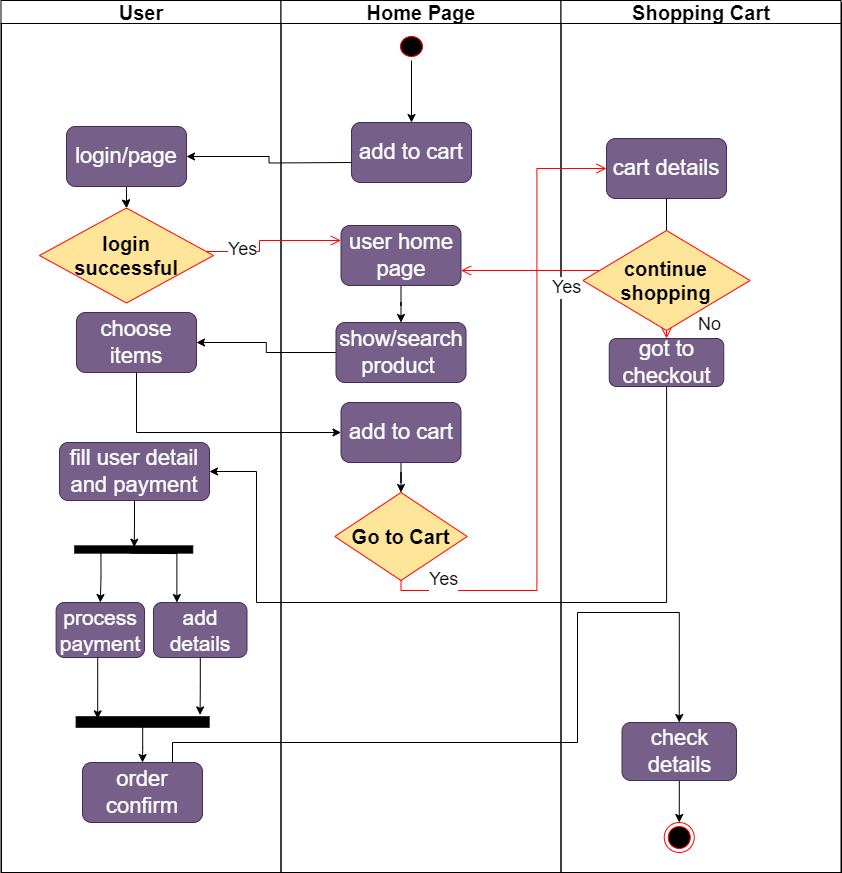

The diagram above was exported from draw.io. Its source (the exported page's mxGraphModel, read from the mxfile embedded in the PNG):
<mxGraphModel dx="1050" dy="621" grid="1" gridSize="10" guides="1" tooltips="1" connect="1" arrows="1" fold="1" page="1" pageScale="1" pageWidth="1169" pageHeight="826" background="none" math="0" shadow="0">
  <root>
    <mxCell id="0" />
    <mxCell id="1" parent="0" />
    <mxCell id="eKxqPP2gmNlQkeJI17XA-38" value="" style="rounded=0;whiteSpace=wrap;html=1;" parent="1" vertex="1">
      <mxGeometry x="165" y="130" width="840" height="870" as="geometry" />
    </mxCell>
    <mxCell id="2" value="User" style="swimlane;whiteSpace=wrap;startSize=23;fontSize=20;" parent="1" vertex="1">
      <mxGeometry x="164.5" y="128" width="280" height="872" as="geometry" />
    </mxCell>
    <mxCell id="QOTwORcm9DZtSZpwfFPL-65" style="edgeStyle=orthogonalEdgeStyle;rounded=0;orthogonalLoop=1;jettySize=auto;html=1;" parent="2" source="QOTwORcm9DZtSZpwfFPL-51" target="QOTwORcm9DZtSZpwfFPL-61" edge="1">
      <mxGeometry relative="1" as="geometry" />
    </mxCell>
    <mxCell id="iI8LqmqyHN6j2cK2kb-S-47" value="" style="edgeStyle=orthogonalEdgeStyle;rounded=0;orthogonalLoop=1;jettySize=auto;html=1;" parent="2" source="QOTwORcm9DZtSZpwfFPL-51" target="QOTwORcm9DZtSZpwfFPL-61" edge="1">
      <mxGeometry relative="1" as="geometry" />
    </mxCell>
    <mxCell id="QOTwORcm9DZtSZpwfFPL-51" value="login/page" style="rounded=1;whiteSpace=wrap;html=1;fontSize=22;fillColor=#76608a;fontColor=#ffffff;strokeColor=#432D57;" parent="2" vertex="1">
      <mxGeometry x="65.5" y="126" width="120" height="60" as="geometry" />
    </mxCell>
    <mxCell id="QOTwORcm9DZtSZpwfFPL-61" value="login &lt;br style=&quot;font-size: 20px;&quot;&gt;successful" style="rhombus;whiteSpace=wrap;html=1;fontColor=#000000;fillColor=#FFE599;strokeColor=#ff0000;fontSize=20;fontStyle=1" parent="2" vertex="1">
      <mxGeometry x="38.47" y="207.5" width="174.06" height="95" as="geometry" />
    </mxCell>
    <mxCell id="QOTwORcm9DZtSZpwfFPL-77" value="choose items" style="rounded=1;whiteSpace=wrap;html=1;fontSize=22;fillColor=#76608a;fontColor=#ffffff;strokeColor=#432D57;" parent="2" vertex="1">
      <mxGeometry x="75.5" y="312" width="120" height="60" as="geometry" />
    </mxCell>
    <mxCell id="QOTwORcm9DZtSZpwfFPL-72" value="fill user detail and payment" style="rounded=1;whiteSpace=wrap;html=1;fontSize=22;fillColor=#76608a;fontColor=#ffffff;strokeColor=#432D57;" parent="2" vertex="1">
      <mxGeometry x="58.5" y="442" width="150" height="58" as="geometry" />
    </mxCell>
    <mxCell id="iI8LqmqyHN6j2cK2kb-S-56" style="edgeStyle=orthogonalEdgeStyle;rounded=0;orthogonalLoop=1;jettySize=auto;html=1;entryX=0.5;entryY=0;entryDx=0;entryDy=0;exitX=0.944;exitY=0.778;exitDx=0;exitDy=0;exitPerimeter=0;" parent="2" source="iI8LqmqyHN6j2cK2kb-S-40" target="iI8LqmqyHN6j2cK2kb-S-54" edge="1">
      <mxGeometry relative="1" as="geometry" />
    </mxCell>
    <mxCell id="iI8LqmqyHN6j2cK2kb-S-58" style="edgeStyle=orthogonalEdgeStyle;rounded=0;orthogonalLoop=1;jettySize=auto;html=1;entryX=0.25;entryY=0;entryDx=0;entryDy=0;" parent="2" target="iI8LqmqyHN6j2cK2kb-S-57" edge="1">
      <mxGeometry relative="1" as="geometry">
        <mxPoint x="129.13333333333327" y="552.6250000000002" as="sourcePoint" />
        <mxPoint x="184.05" y="643" as="targetPoint" />
      </mxGeometry>
    </mxCell>
    <mxCell id="iI8LqmqyHN6j2cK2kb-S-40" value="" style="html=1;points=[];perimeter=orthogonalPerimeter;fillColor=strokeColor;rotation=90;" parent="2" vertex="1">
      <mxGeometry x="129.13" y="490" width="7.25" height="118" as="geometry" />
    </mxCell>
    <mxCell id="iI8LqmqyHN6j2cK2kb-S-42" style="edgeStyle=orthogonalEdgeStyle;rounded=0;orthogonalLoop=1;jettySize=auto;html=1;entryX=0.178;entryY=0.496;entryDx=0;entryDy=0;entryPerimeter=0;" parent="2" source="QOTwORcm9DZtSZpwfFPL-72" target="iI8LqmqyHN6j2cK2kb-S-40" edge="1">
      <mxGeometry relative="1" as="geometry" />
    </mxCell>
    <mxCell id="iI8LqmqyHN6j2cK2kb-S-54" value="process payment" style="rounded=1;whiteSpace=wrap;html=1;fontSize=21;fillColor=#76608a;fontColor=#ffffff;strokeColor=#432D57;" parent="2" vertex="1">
      <mxGeometry x="55.12" y="602" width="88.38" height="55" as="geometry" />
    </mxCell>
    <mxCell id="iI8LqmqyHN6j2cK2kb-S-57" value="add details" style="rounded=1;whiteSpace=wrap;html=1;fontSize=21;fillColor=#76608a;fontColor=#ffffff;strokeColor=#432D57;" parent="2" vertex="1">
      <mxGeometry x="152.5" y="602" width="93.5" height="55" as="geometry" />
    </mxCell>
    <mxCell id="iI8LqmqyHN6j2cK2kb-S-70" style="edgeStyle=orthogonalEdgeStyle;rounded=0;orthogonalLoop=1;jettySize=auto;html=1;entryX=0.5;entryY=0;entryDx=0;entryDy=0;" parent="2" source="iI8LqmqyHN6j2cK2kb-S-60" target="iI8LqmqyHN6j2cK2kb-S-68" edge="1">
      <mxGeometry relative="1" as="geometry" />
    </mxCell>
    <mxCell id="iI8LqmqyHN6j2cK2kb-S-60" value="" style="html=1;points=[];perimeter=orthogonalPerimeter;fillColor=strokeColor;rotation=90;" parent="2" vertex="1">
      <mxGeometry x="136.38" y="655" width="10.5" height="133" as="geometry" />
    </mxCell>
    <mxCell id="iI8LqmqyHN6j2cK2kb-S-63" style="edgeStyle=orthogonalEdgeStyle;rounded=0;orthogonalLoop=1;jettySize=auto;html=1;entryX=0.205;entryY=0.838;entryDx=0;entryDy=0;entryPerimeter=0;" parent="2" source="iI8LqmqyHN6j2cK2kb-S-54" target="iI8LqmqyHN6j2cK2kb-S-60" edge="1">
      <mxGeometry relative="1" as="geometry">
        <mxPoint x="98.5" y="712" as="targetPoint" />
        <Array as="points">
          <mxPoint x="96" y="686" />
        </Array>
      </mxGeometry>
    </mxCell>
    <mxCell id="iI8LqmqyHN6j2cK2kb-S-68" value="order confirm" style="rounded=1;whiteSpace=wrap;html=1;fontSize=22;fillColor=#76608a;fontColor=#ffffff;strokeColor=#432D57;" parent="2" vertex="1">
      <mxGeometry x="81.5" y="762" width="120" height="60" as="geometry" />
    </mxCell>
    <mxCell id="TQZjG1YzhpZerAlek5KB-39" style="edgeStyle=orthogonalEdgeStyle;rounded=0;orthogonalLoop=1;jettySize=auto;html=1;entryX=-0.176;entryY=0.068;entryDx=0;entryDy=0;entryPerimeter=0;" edge="1" parent="2" source="iI8LqmqyHN6j2cK2kb-S-57" target="iI8LqmqyHN6j2cK2kb-S-60">
      <mxGeometry relative="1" as="geometry" />
    </mxCell>
    <mxCell id="3" value="Home Page" style="swimlane;whiteSpace=wrap;fontSize=20;startSize=23;" parent="1" vertex="1">
      <mxGeometry x="444.5" y="128" width="280" height="872" as="geometry">
        <mxRectangle x="444.5" y="128" width="120" height="30" as="alternateBounds" />
      </mxGeometry>
    </mxCell>
    <mxCell id="iI8LqmqyHN6j2cK2kb-S-49" style="edgeStyle=orthogonalEdgeStyle;rounded=0;orthogonalLoop=1;jettySize=auto;html=1;entryX=0.5;entryY=0;entryDx=0;entryDy=0;" parent="3" source="13" target="iI8LqmqyHN6j2cK2kb-S-50" edge="1">
      <mxGeometry relative="1" as="geometry">
        <mxPoint x="130.5" y="112" as="targetPoint" />
      </mxGeometry>
    </mxCell>
    <mxCell id="13" value="" style="ellipse;shape=startState;fillColor=#000000;strokeColor=#ff0000;" parent="3" vertex="1">
      <mxGeometry x="115.5" y="32" width="30" height="28" as="geometry" />
    </mxCell>
    <mxCell id="QOTwORcm9DZtSZpwfFPL-75" style="edgeStyle=orthogonalEdgeStyle;rounded=0;orthogonalLoop=1;jettySize=auto;html=1;entryX=0.5;entryY=0;entryDx=0;entryDy=0;" parent="3" source="QOTwORcm9DZtSZpwfFPL-73" target="QOTwORcm9DZtSZpwfFPL-74" edge="1">
      <mxGeometry relative="1" as="geometry" />
    </mxCell>
    <mxCell id="QOTwORcm9DZtSZpwfFPL-73" value="user home page" style="rounded=1;whiteSpace=wrap;html=1;fontSize=22;fillColor=#76608a;fontColor=#ffffff;strokeColor=#432D57;" parent="3" vertex="1">
      <mxGeometry x="60" y="225" width="120" height="60" as="geometry" />
    </mxCell>
    <mxCell id="QOTwORcm9DZtSZpwfFPL-74" value="show/search product&amp;nbsp;" style="rounded=1;whiteSpace=wrap;html=1;fontSize=22;fillColor=#76608a;fontColor=#ffffff;strokeColor=#432D57;" parent="3" vertex="1">
      <mxGeometry x="55" y="322" width="130" height="60" as="geometry" />
    </mxCell>
    <mxCell id="QOTwORcm9DZtSZpwfFPL-83" style="edgeStyle=orthogonalEdgeStyle;rounded=0;orthogonalLoop=1;jettySize=auto;html=1;entryX=0.5;entryY=0;entryDx=0;entryDy=0;" parent="3" source="QOTwORcm9DZtSZpwfFPL-79" target="QOTwORcm9DZtSZpwfFPL-80" edge="1">
      <mxGeometry relative="1" as="geometry" />
    </mxCell>
    <mxCell id="QOTwORcm9DZtSZpwfFPL-79" value="add to cart" style="rounded=1;whiteSpace=wrap;html=1;fontSize=22;fillColor=#76608a;fontColor=#ffffff;strokeColor=#432D57;" parent="3" vertex="1">
      <mxGeometry x="60" y="402" width="120" height="60" as="geometry" />
    </mxCell>
    <mxCell id="QOTwORcm9DZtSZpwfFPL-80" value="Go to Cart" style="rhombus;whiteSpace=wrap;html=1;fontColor=#000000;fillColor=#FFE599;strokeColor=#ff0000;fontSize=20;fontStyle=1" parent="3" vertex="1">
      <mxGeometry x="53.75" y="492" width="132.5" height="88" as="geometry" />
    </mxCell>
    <mxCell id="iI8LqmqyHN6j2cK2kb-S-50" value="add to cart" style="rounded=1;whiteSpace=wrap;html=1;fontSize=22;fillColor=#76608a;fontColor=#ffffff;strokeColor=#432D57;" parent="3" vertex="1">
      <mxGeometry x="70.5" y="122" width="120" height="60" as="geometry" />
    </mxCell>
    <mxCell id="4" value="Shopping Cart" style="swimlane;whiteSpace=wrap;startSize=23;fontSize=20;" parent="1" vertex="1">
      <mxGeometry x="724.5" y="128" width="280" height="872" as="geometry" />
    </mxCell>
    <mxCell id="QOTwORcm9DZtSZpwfFPL-69" style="edgeStyle=orthogonalEdgeStyle;rounded=0;orthogonalLoop=1;jettySize=auto;html=1;" parent="4" source="QOTwORcm9DZtSZpwfFPL-68" edge="1">
      <mxGeometry relative="1" as="geometry">
        <mxPoint x="105.5" y="252" as="targetPoint" />
      </mxGeometry>
    </mxCell>
    <mxCell id="QOTwORcm9DZtSZpwfFPL-68" value="cart details" style="rounded=1;whiteSpace=wrap;html=1;fontSize=22;fillColor=#76608a;fontColor=#ffffff;strokeColor=#432D57;" parent="4" vertex="1">
      <mxGeometry x="45.5" y="138" width="120" height="60" as="geometry" />
    </mxCell>
    <mxCell id="QOTwORcm9DZtSZpwfFPL-70" value="got to checkout" style="rounded=1;whiteSpace=wrap;html=1;fontSize=22;fillColor=#76608a;fontColor=#ffffff;strokeColor=#432D57;" parent="4" vertex="1">
      <mxGeometry x="48.25" y="338" width="114.5" height="48" as="geometry" />
    </mxCell>
    <mxCell id="QOTwORcm9DZtSZpwfFPL-86" value="continue shopping" style="rhombus;whiteSpace=wrap;html=1;fontColor=#000000;fillColor=#FFE599;strokeColor=#ff0000;fontSize=20;fontStyle=1" parent="4" vertex="1">
      <mxGeometry x="21.910000000000004" y="230" width="167.19" height="100" as="geometry" />
    </mxCell>
    <mxCell id="QOTwORcm9DZtSZpwfFPL-87" value="&lt;font style=&quot;font-size: 18px;&quot;&gt;No&lt;/font&gt;" style="edgeStyle=orthogonalEdgeStyle;html=1;align=left;verticalAlign=bottom;endArrow=open;endSize=8;strokeColor=#ff0000;rounded=0;entryX=0.5;entryY=0;entryDx=0;entryDy=0;exitX=0.5;exitY=1;exitDx=0;exitDy=0;" parent="4" source="QOTwORcm9DZtSZpwfFPL-86" target="QOTwORcm9DZtSZpwfFPL-70" edge="1">
      <mxGeometry x="1" y="30" relative="1" as="geometry">
        <mxPoint x="245.5" y="272" as="targetPoint" />
        <mxPoint x="115.5" y="302" as="sourcePoint" />
        <mxPoint as="offset" />
      </mxGeometry>
    </mxCell>
    <mxCell id="38" value="" style="ellipse;shape=endState;fillColor=#000000;strokeColor=#ff0000" parent="4" vertex="1">
      <mxGeometry x="103.25" y="822" width="30" height="30" as="geometry" />
    </mxCell>
    <mxCell id="mgSneRfu2rOzOg3p52gI-39" style="edgeStyle=orthogonalEdgeStyle;rounded=0;orthogonalLoop=1;jettySize=auto;html=1;entryX=0.5;entryY=0;entryDx=0;entryDy=0;" parent="4" source="QOTwORcm9DZtSZpwfFPL-89" target="38" edge="1">
      <mxGeometry relative="1" as="geometry" />
    </mxCell>
    <mxCell id="QOTwORcm9DZtSZpwfFPL-89" value="check details" style="rounded=1;whiteSpace=wrap;html=1;fontSize=22;fillColor=#76608a;fontColor=#ffffff;strokeColor=#432D57;" parent="4" vertex="1">
      <mxGeometry x="61" y="722" width="114.5" height="58" as="geometry" />
    </mxCell>
    <mxCell id="QOTwORcm9DZtSZpwfFPL-45" style="edgeStyle=orthogonalEdgeStyle;rounded=0;orthogonalLoop=1;jettySize=auto;html=1;" parent="1" target="QOTwORcm9DZtSZpwfFPL-51" edge="1">
      <mxGeometry relative="1" as="geometry">
        <mxPoint x="350" y="270" as="targetPoint" />
        <mxPoint x="515" y="290.0000000000002" as="sourcePoint" />
      </mxGeometry>
    </mxCell>
    <mxCell id="QOTwORcm9DZtSZpwfFPL-63" value="&lt;font style=&quot;font-size: 18px;&quot;&gt;Yes&lt;/font&gt;" style="edgeStyle=orthogonalEdgeStyle;html=1;align=left;verticalAlign=top;endArrow=open;endSize=8;strokeColor=#ff0000;rounded=0;entryX=0;entryY=0.25;entryDx=0;entryDy=0;" parent="1" source="QOTwORcm9DZtSZpwfFPL-61" target="QOTwORcm9DZtSZpwfFPL-73" edge="1">
      <mxGeometry x="-0.7289" y="19" relative="1" as="geometry">
        <mxPoint x="530" y="370" as="targetPoint" />
        <Array as="points">
          <mxPoint x="423" y="379" />
          <mxPoint x="423" y="368" />
        </Array>
        <mxPoint as="offset" />
      </mxGeometry>
    </mxCell>
    <mxCell id="QOTwORcm9DZtSZpwfFPL-76" style="edgeStyle=orthogonalEdgeStyle;rounded=0;orthogonalLoop=1;jettySize=auto;html=1;entryX=1;entryY=0.5;entryDx=0;entryDy=0;" parent="1" source="QOTwORcm9DZtSZpwfFPL-74" target="QOTwORcm9DZtSZpwfFPL-77" edge="1">
      <mxGeometry relative="1" as="geometry">
        <mxPoint x="330" y="480" as="targetPoint" />
      </mxGeometry>
    </mxCell>
    <mxCell id="QOTwORcm9DZtSZpwfFPL-78" style="edgeStyle=orthogonalEdgeStyle;rounded=0;orthogonalLoop=1;jettySize=auto;html=1;entryX=0;entryY=0.5;entryDx=0;entryDy=0;" parent="1" source="QOTwORcm9DZtSZpwfFPL-77" target="QOTwORcm9DZtSZpwfFPL-79" edge="1">
      <mxGeometry relative="1" as="geometry">
        <mxPoint x="520" y="535" as="targetPoint" />
        <Array as="points">
          <mxPoint x="300" y="560" />
        </Array>
      </mxGeometry>
    </mxCell>
    <mxCell id="QOTwORcm9DZtSZpwfFPL-82" value="&lt;font style=&quot;font-size: 18px;&quot;&gt;Yes&lt;/font&gt;" style="edgeStyle=orthogonalEdgeStyle;html=1;align=left;verticalAlign=top;endArrow=open;endSize=8;strokeColor=#ff0000;rounded=0;exitX=0.5;exitY=1;exitDx=0;exitDy=0;entryX=0;entryY=0.5;entryDx=0;entryDy=0;" parent="1" source="QOTwORcm9DZtSZpwfFPL-80" target="QOTwORcm9DZtSZpwfFPL-68" edge="1">
      <mxGeometry x="-0.8886" y="28" relative="1" as="geometry">
        <mxPoint x="750" y="300" as="targetPoint" />
        <mxPoint x="584" y="664" as="sourcePoint" />
        <mxPoint as="offset" />
      </mxGeometry>
    </mxCell>
    <mxCell id="QOTwORcm9DZtSZpwfFPL-88" value="&lt;font style=&quot;font-size: 18px;&quot;&gt;Yes&lt;/font&gt;" style="edgeStyle=orthogonalEdgeStyle;html=1;align=left;verticalAlign=top;endArrow=open;endSize=8;strokeColor=#ff0000;rounded=0;entryX=1;entryY=0.75;entryDx=0;entryDy=0;" parent="1" source="QOTwORcm9DZtSZpwfFPL-86" target="QOTwORcm9DZtSZpwfFPL-73" edge="1">
      <mxGeometry x="-0.2925" relative="1" as="geometry">
        <mxPoint x="830" y="480" as="targetPoint" />
        <Array as="points">
          <mxPoint x="771" y="400" />
          <mxPoint x="771" y="398" />
        </Array>
        <mxPoint as="offset" />
      </mxGeometry>
    </mxCell>
    <mxCell id="iI8LqmqyHN6j2cK2kb-S-71" style="edgeStyle=orthogonalEdgeStyle;rounded=0;orthogonalLoop=1;jettySize=auto;html=1;entryX=0.5;entryY=0;entryDx=0;entryDy=0;exitX=0.75;exitY=0;exitDx=0;exitDy=0;" parent="1" source="iI8LqmqyHN6j2cK2kb-S-68" target="QOTwORcm9DZtSZpwfFPL-89" edge="1">
      <mxGeometry relative="1" as="geometry">
        <mxPoint x="760" y="740" as="targetPoint" />
        <Array as="points">
          <mxPoint x="336" y="870" />
          <mxPoint x="741" y="870" />
          <mxPoint x="741" y="740" />
          <mxPoint x="843" y="740" />
        </Array>
      </mxGeometry>
    </mxCell>
    <mxCell id="TQZjG1YzhpZerAlek5KB-38" style="edgeStyle=orthogonalEdgeStyle;rounded=0;orthogonalLoop=1;jettySize=auto;html=1;entryX=1;entryY=0.5;entryDx=0;entryDy=0;" edge="1" parent="1" source="QOTwORcm9DZtSZpwfFPL-70" target="QOTwORcm9DZtSZpwfFPL-72">
      <mxGeometry relative="1" as="geometry">
        <Array as="points">
          <mxPoint x="830" y="730" />
          <mxPoint x="420" y="730" />
          <mxPoint x="420" y="599" />
        </Array>
      </mxGeometry>
    </mxCell>
  </root>
</mxGraphModel>